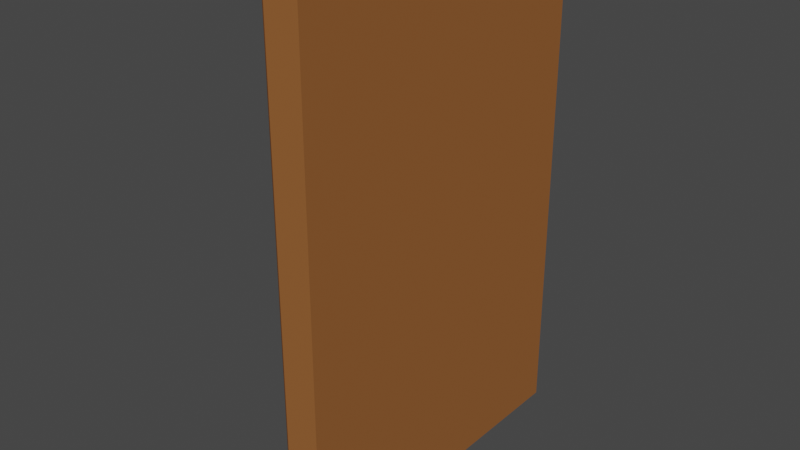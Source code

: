 # Source: 022_wall_deco_vert_1_joint_var3.blend  (saved by Blender 2.90.8; exported with 4.5.12 LTS)
import bpy
from mathutils import Matrix  # noqa: F401  (used for matrix-valued properties, if any)

bpy.ops.wm.read_factory_settings(use_empty=True)
scene = bpy.context.scene
scene.name = 'Scene'

# ---- collections
col_022_wall_deco_vert_1_joint_var3 = bpy.data.collections.new('022_wall_deco_vert_1_joint_var3'); scene.collection.children.link(col_022_wall_deco_vert_1_joint_var3)

# ---- materials (node trees are filled in below, after node groups)
mat_wood_001 = bpy.data.materials.new('Wood.001')
mat_wood_001.use_transparent_shadow = False

# ---- node groups
ng_auto_smooth = bpy.data.node_groups.new('Auto Smooth', 'GeometryNodeTree')
_s = ng_auto_smooth.interface.new_socket(name='Geometry', in_out='OUTPUT', socket_type='NodeSocketGeometry')
_s = ng_auto_smooth.interface.new_socket(name='Geometry', in_out='INPUT', socket_type='NodeSocketGeometry')
_s = ng_auto_smooth.interface.new_socket(name='Angle', in_out='INPUT', socket_type='NodeSocketFloat')
_s.subtype = 'ANGLE'
_s.min_value = 0.0
_s.max_value = 3.142
ng_auto_smooth.is_modifier = True
_N = ng_auto_smooth.nodes; _L = ng_auto_smooth.links
n0 = _N.new('NodeGroupOutput'); n0.name = 'Group Output'; n0.location = (480, -100)
n1 = _N.new('NodeGroupInput'); n1.name = 'Group Input'; n1.location = (-420, -300)
n2 = _N.new('NodeGroupInput'); n2.name = 'Group Input.001'; n2.location = (-60, -100)
n3 = _N.new('GeometryNodeSetShadeSmooth'); n3.name = 'Set Shade Smooth'; n3.location = (120, -100)
n3.domain = 'EDGE'
n4 = _N.new('GeometryNodeSetShadeSmooth'); n4.name = 'Set Shade Smooth.001'; n4.location = (300, -100)
n5 = _N.new('GeometryNodeInputMeshEdgeAngle'); n5.name = 'Edge Angle'; n5.location = (-420, -220)
n6 = _N.new('GeometryNodeInputEdgeSmooth'); n6.name = 'Is Edge Smooth'; n6.location = (-60, -160)
n7 = _N.new('GeometryNodeInputShadeSmooth'); n7.name = 'Is Face Smooth'; n7.location = (-240, -340)
n8 = _N.new('FunctionNodeBooleanMath'); n8.name = 'Boolean Math'; n8.location = (-60, -220)
n9 = _N.new('FunctionNodeCompare'); n9.name = 'Compare'; n9.location = (-240, -180)
n9.operation = 'LESS_EQUAL'
_L.new(n5.outputs[0], n9.inputs[0])
_L.new(n4.outputs[0], n0.inputs[0])
_L.new(n1.outputs[1], n9.inputs[1])
_L.new(n9.outputs[0], n8.inputs[0])
_L.new(n7.outputs[0], n8.inputs[1])
_L.new(n2.outputs[0], n3.inputs[0])
_L.new(n6.outputs[0], n3.inputs[1])
_L.new(n3.outputs[0], n4.inputs[0])
_L.new(n8.outputs[0], n3.inputs[2])
n0.is_active_output = True

# ---- material node trees
mat_wood_001.use_nodes = True; mat_wood_001.node_tree.nodes.clear()
_N = mat_wood_001.node_tree.nodes; _L = mat_wood_001.node_tree.links
n0 = _N.new('ShaderNodeOutputMaterial'); n0.name = 'Material Output'; n0.location = (300, 300)
n1 = _N.new('ShaderNodeBsdfPrincipled'); n1.name = 'Principled BSDF'; n1.location = (10, 300)
n1.distribution = 'GGX'
n1.subsurface_method = 'BURLEY'
n1.inputs[0].default_value = (0.305, 0.1144, 0.0331, 1.0)
n1.inputs[2].default_value = 0.8614
n1.inputs[3].default_value = 1.45
n1.inputs[9].default_value = (0.0, 0.0, 0.0)
n1.inputs[13].default_value = 0.1747
n1.inputs[20].default_value = 0.0
n1.inputs[27].default_value = (0.0, 0.0, 0.0, 1.0)
n1.inputs[28].default_value = 1.0
_L.new(n1.outputs[0], n0.inputs[0])
n0.is_active_output = True

# ---- world
world_world = bpy.data.worlds.new('World'); scene.world = world_world
world_world.use_nodes = True; world_world.node_tree.nodes.clear()
_N = world_world.node_tree.nodes; _L = world_world.node_tree.links
n0 = _N.new('ShaderNodeOutputWorld'); n0.name = 'World Output'; n0.location = (300, 300)
n1 = _N.new('ShaderNodeBackground'); n1.name = 'Background'; n1.location = (10, 300)
n1.inputs[0].default_value = (0.05088, 0.05088, 0.05088, 1.0)
_L.new(n1.outputs[0], n0.inputs[0])
n0.is_active_output = True
world_world.color = (0.05088, 0.05088, 0.05088)
world_world.use_sun_shadow = False
world_world.sun_shadow_jitter_overblur = 0.0

# ---- meshes
me_plane_001 = bpy.data.meshes.new('Plane.001')
me_plane_001.from_pydata([(0.375, 0.375, 1.125), (0.3006, 0.375, 1.125), (0.375, 0.375, 0.75), (0.3254, 0.2774, 0.75), (0.2208, 0.1732, 0.75), (0.1544, 0.06323, 0.75), (0.375, 0.375, 0.8266), (0.3254, 0.2774, 0.8266), (0.2208, 0.1732, 0.8266), (0.1544, 0.06323, 0.8266), (0.2719, 0.227, 0.75), (0.2719, 0.227, 0.8266), (0.3092, 0.3125, 0.75), (0.3092, 0.3125, 0.8266), (0.1828, 0.1285, 0.75), (0.1791, 0.12, 0.8266), (0.375, -5.346e-08, 0.7883), (0.2832, 0.3411, 0.75), (0.2823, 0.3507, 0.75), (0.2814, 0.3462, 0.8266), (0.2823, 0.3507, 0.8266), (0.2832, 0.3411, 0.8266), (0.2814, 0.3449, 0.75), (0.2947, 0.3716, 0.75), (0.3006, 0.375, 0.75), (0.3006, 0.375, 0.8266), (0.2947, 0.3716, 0.8266), (0.3254, 0.2774, 1.027), (0.3092, 0.3125, 1.063), (0.2814, 0.3462, 1.096), (0.2823, 0.3507, 1.101), (0.2832, 0.3411, 1.091), (0.2947, 0.3716, 1.122), (0.3254, 0.05547, 1.027), (0.3254, 0.1109, 1.027), (0.3254, 0.1664, 1.027), (0.3254, 0.2219, 1.027), (0.2164, 0.06083, 0.8968), (0.3094, 0.05739, 0.9724), (0.224, 0.1231, 0.8964), (0.3094, 0.1153, 0.9726), (0.2321, 0.1711, 0.896), (0.3094, 0.1681, 0.9728), (0.285, 0.2254, 0.8956), (0.3045, 0.2232, 0.973), (0.1791, 0.1184, 0.8489), (0.3254, 0.2774, 0.8956), (0.3254, 0.2774, 0.973), (0.3006, 0.375, 0.8956), (0.3006, 0.375, 0.973), (0.2947, 0.3716, 0.8959), (0.2823, 0.3507, 0.8966), (0.2814, 0.3462, 0.8967), (0.2832, 0.3411, 0.8967), (0.3092, 0.3125, 0.8959), (0.2947, 0.3716, 0.9732), (0.2823, 0.3507, 0.9735), (0.2814, 0.3462, 0.9736), (0.2832, 0.3411, 0.9736), (0.3092, 0.3125, 0.9732), (0.375, 0.375, 0.8956), (0.375, 0.375, 0.973), (0.375, -0.375, 1.125), (0.375, -5.038e-08, 1.125), (0.3006, -0.375, 1.125), (0.375, -0.375, 0.75), (0.3254, -0.2774, 0.75), (0.2208, -0.1732, 0.75), (0.1544, -0.06323, 0.75), (0.375, -0.375, 0.8266), (0.3254, -0.2774, 0.8266), (0.2208, -0.1732, 0.8266), (0.1544, -0.06323, 0.8266), (0.1468, -1.973e-08, 0.75), (0.1468, -1.973e-08, 0.8266), (0.2719, -0.227, 0.75), (0.2719, -0.227, 0.8266), (0.3092, -0.3125, 0.75), (0.3092, -0.3125, 0.8266), (0.1828, -0.1285, 0.75), (0.1791, -0.12, 0.8266), (0.2832, -0.3411, 0.75), (0.2823, -0.3507, 0.75), (0.2814, -0.3462, 0.8266), (0.2823, -0.3507, 0.8266), (0.2832, -0.3411, 0.8266), (0.2814, -0.3449, 0.75), (0.2947, -0.3716, 0.75), (0.3006, -0.375, 0.75), (0.3006, -0.375, 0.8266), (0.2947, -0.3716, 0.8266), (0.3254, -4.372e-08, 1.027), (0.3092, -4.155e-08, 1.063), (0.2832, -3.805e-08, 1.091), (0.2823, -3.792e-08, 1.101), (0.2814, -3.78e-08, 1.095), (0.2947, -3.959e-08, 1.122), (0.3006, -4.039e-08, 1.125), (0.3254, -0.2774, 1.027), (0.3092, -0.3125, 1.063), (0.2814, -0.3462, 1.096), (0.2823, -0.3507, 1.101), (0.2832, -0.3411, 1.091), (0.2947, -0.3716, 1.122), (0.3254, -0.05547, 1.027), (0.3254, -0.1109, 1.027), (0.3254, -0.1664, 1.027), (0.3254, -0.2219, 1.027), (0.2114, -2.84e-08, 0.8969), (0.3094, -4.157e-08, 0.9724), (0.2164, -0.06083, 0.8968), (0.3094, -0.05739, 0.9724), (0.224, -0.1231, 0.8964), (0.3094, -0.1153, 0.9726), (0.2321, -0.1711, 0.896), (0.3094, -0.1681, 0.9728), (0.285, -0.2254, 0.8956), (0.3045, -0.2232, 0.973), (0.1791, -0.1184, 0.8489), (0.3254, -0.2774, 0.8956), (0.3254, -0.2774, 0.973), (0.3006, -0.375, 0.8956), (0.3006, -0.375, 0.973), (0.2947, -0.3716, 0.8959), (0.2823, -0.3507, 0.8966), (0.2814, -0.3462, 0.8967), (0.2832, -0.3411, 0.8967), (0.3092, -0.3125, 0.8959), (0.2947, -0.3716, 0.9732), (0.2823, -0.3507, 0.9735), (0.2814, -0.3462, 0.9736), (0.2832, -0.3411, 0.9736), (0.3092, -0.3125, 0.9732), (0.375, -0.375, 0.8956), (0.375, -0.375, 0.973), (0.375, -5.038e-08, 0.0), (0.3159, -4.244e-08, 0.0), (0.1468, -1.973e-08, 0.0), (0.2719, 0.227, 0.0), (0.2208, 0.1732, 0.0), (0.1828, 0.1285, 0.0), (0.1544, 0.06323, 0.0), (0.3254, 0.2774, 0.0), (0.3092, 0.3125, 0.0), (0.375, 0.2907, 0.0), (0.2814, 0.3449, 0.0), (0.312, 0.3501, 0.0), (0.2823, 0.3507, 0.0), (0.2832, 0.3411, 0.0), (0.3006, 0.375, 0.0), (0.2947, 0.3716, 0.0), (0.375, 0.375, 0.0), (0.2719, -0.227, 0.0), (0.2208, -0.1732, 0.0), (0.1828, -0.1285, 0.0), (0.1544, -0.06323, 0.0), (0.3254, -0.2774, 0.0), (0.3092, -0.3125, 0.0), (0.375, -0.2907, 0.0), (0.2814, -0.3449, 0.0), (0.312, -0.3501, 0.0), (0.2823, -0.3507, 0.0), (0.2832, -0.3411, 0.0), (0.3006, -0.375, 0.0), (0.2947, -0.3716, 0.0), (0.375, -0.375, 0.0)], [], [(59, 47, 27, 28), (16, 61, 0, 63), (61, 49, 1, 0), (57, 58, 31, 29), (56, 57, 29, 30), (58, 59, 28, 31), (49, 55, 32, 1), (55, 56, 30, 32), (13, 12, 3, 7), (11, 10, 4, 8), (15, 14, 5, 9), (66, 156, 157, 77), (9, 5, 73, 74), (6, 16, 2), (16, 158, 135), (6, 2, 24, 25), (16, 144, 151, 2), (75, 152, 156, 66), (7, 3, 10, 11), (8, 4, 14, 15), (19, 22, 17, 21), (20, 18, 22, 19), (21, 17, 12, 13), (25, 24, 23, 26), (88, 163, 165, 65), (4, 139, 140, 14), (82, 161, 164, 87), (12, 143, 142, 3), (16, 135, 144), (73, 137, 155, 68), (87, 164, 163, 88), (81, 162, 159, 86), (28, 27, 36, 35, 34, 33, 91, 92), (0, 1, 97, 63), (29, 31, 93, 95), (30, 29, 95, 94), (31, 28, 92, 93), (1, 32, 96, 97), (32, 30, 94, 96), (74, 108, 37, 9), (108, 109, 38, 37), (109, 91, 33, 38), (9, 37, 39, 45), (37, 38, 40, 39), (38, 33, 34, 40), (15, 45, 41, 8), (39, 40, 42, 41), (40, 34, 35, 42), (8, 41, 43, 11), (41, 42, 44), (42, 35, 36, 44), (11, 43, 46, 7), (43, 44, 47, 46), (44, 36, 27), (47, 44, 27), (43, 41, 44), (45, 15, 9), (41, 45, 39), (21, 13, 54, 53), (19, 21, 53, 52), (20, 19, 52, 51), (26, 20, 51, 50), (25, 26, 50, 48), (13, 7, 46, 54), (53, 54, 59, 58), (52, 53, 58, 57), (51, 52, 57, 56), (50, 51, 56, 55), (48, 50, 55, 49), (54, 46, 47, 59), (60, 48, 49, 61), (6, 25, 48, 60), (26, 23, 18, 20), (132, 99, 98, 120), (134, 16, 63, 62), (134, 62, 64, 122), (130, 100, 102, 131), (129, 101, 100, 130), (131, 102, 99, 132), (122, 64, 103, 128), (128, 103, 101, 129), (3, 142, 138, 10), (2, 151, 149, 24), (78, 70, 66, 77), (76, 71, 67, 75), (68, 155, 154, 79), (80, 72, 68, 79), (77, 157, 162, 81), (23, 150, 147, 18), (72, 74, 73, 68), (69, 65, 16), (67, 153, 152, 75), (69, 89, 88, 65), (86, 159, 161, 82), (5, 141, 137, 73), (70, 76, 75, 66), (71, 80, 79, 67), (83, 85, 81, 86), (84, 83, 86, 82), (85, 78, 77, 81), (89, 90, 87, 88), (24, 149, 150, 23), (22, 145, 148, 17), (14, 140, 141, 5), (17, 148, 143, 12), (10, 138, 139, 4), (65, 165, 158, 16), (18, 147, 145, 22), (79, 154, 153, 67), (99, 92, 91, 104, 105, 106, 107, 98), (62, 63, 97, 64), (100, 95, 93, 102), (101, 94, 95, 100), (102, 93, 92, 99), (64, 97, 96, 103), (103, 96, 94, 101), (74, 72, 110, 108), (108, 110, 111, 109), (109, 111, 104, 91), (72, 118, 112, 110), (110, 112, 113, 111), (111, 113, 105, 104), (80, 71, 114, 118), (112, 114, 115, 113), (113, 115, 106, 105), (71, 76, 116, 114), (114, 117, 115), (115, 117, 107, 106), (76, 70, 119, 116), (116, 119, 120, 117), (117, 98, 107), (120, 98, 117), (116, 117, 114), (118, 72, 80), (114, 112, 118), (85, 126, 127, 78), (83, 125, 126, 85), (84, 124, 125, 83), (90, 123, 124, 84), (89, 121, 123, 90), (78, 127, 119, 70), (126, 131, 132, 127), (125, 130, 131, 126), (124, 129, 130, 125), (123, 128, 129, 124), (121, 122, 128, 123), (127, 132, 120, 119), (133, 134, 122, 121), (69, 133, 121, 89), (90, 84, 82, 87), (69, 16, 133), (133, 16, 134), (6, 60, 16), (60, 61, 16), (146, 145, 147), (146, 147, 150), (136, 137, 141), (135, 136, 139), (144, 142, 143), (135, 138, 142), (146, 148, 145), (139, 136, 140), (143, 148, 146), (146, 150, 149), (151, 144, 146), (140, 136, 141), (138, 135, 139), (144, 135, 142), (144, 143, 146), (149, 151, 146), (160, 161, 159), (160, 164, 161), (136, 155, 137), (135, 153, 136), (158, 157, 156), (135, 156, 152), (160, 159, 162), (153, 154, 136), (157, 160, 162), (160, 163, 164), (165, 160, 158), (154, 155, 136), (152, 153, 135), (158, 156, 135), (158, 160, 157), (163, 160, 165)])
me_plane_001.polygons.foreach_set('use_smooth', [True] * 186)
_k = set([(0, 1), (0, 61), (0, 63), (1, 32), (1, 49), (1, 97), (2, 6), (2, 151), (3, 7), (3, 142), (6, 60), (7, 46), (9, 45), (9, 74), (19, 22), (19, 52), (22, 145), (24, 25), (24, 149), (25, 48), (27, 28), (27, 36), (27, 44), (27, 47), (28, 31), (29, 30), (29, 31), (29, 57), (29, 95), (30, 32), (33, 34), (33, 91), (34, 35), (35, 36), (41, 44), (41, 45), (46, 47), (48, 49), (52, 57), (60, 61), (62, 63), (62, 64), (62, 134), (64, 97), (64, 103), (64, 122), (65, 69), (65, 165), (66, 70), (66, 156), (69, 133), (70, 119), (72, 74), (72, 118), (83, 86), (83, 125), (86, 159), (88, 89), (88, 163), (89, 121), (91, 104), (95, 100), (98, 99), (98, 107), (98, 117), (98, 120), (99, 102), (100, 101), (100, 102), (100, 130), (101, 103), (104, 105), (105, 106), (106, 107), (114, 117), (114, 118), (119, 120), (121, 122), (125, 130), (133, 134), (135, 144), (135, 158), (137, 141), (137, 155), (138, 139), (138, 142), (139, 140), (140, 141), (142, 143), (143, 148), (144, 151), (145, 147), (145, 148), (147, 150), (149, 150), (149, 151), (152, 153), (152, 156), (153, 154), (154, 155), (156, 157), (157, 162), (158, 165), (159, 161), (159, 162), (161, 164), (163, 164), (163, 165)])
me_plane_001.attributes.new('sharp_edge', 'BOOLEAN', 'EDGE').data.foreach_set('value', [ (min(e.vertices), max(e.vertices)) in _k for e in me_plane_001.edges])
_uv = me_plane_001.uv_layers.new(name='UVMap')
_uv.uv.foreach_set('vector', [0.8266, 0.0, 0.8333, 0.0, 1.0, 0.0, 1.0, 0.0, 0.5, 0.05214, 0.8333, 0.0, 1.0, 0.0, 1.0, 0.0582, 0.8333, 0.0, 0.8333, 0.0, 1.0, 0.0, 1.0, 0.0, 0.7956, 0.0, 0.8, 0.0, 1.0, 0.0, 1.0, 0.0, 0.7918, 0.0, 0.7956, 0.0, 1.0, 0.0, 1.0, 0.0, 0.8, 0.0, 0.8266, 0.0, 1.0, 0.0, 1.0, 0.0, 0.8333, 0.0, 0.7747, 0.0, 1.0, 0.0, 1.0, 0.0, 0.7747, 0.0, 0.7918, 0.0, 1.0, 0.0, 1.0, 0.0, 0.5, 0.0, 1.0, 0.0, 1.0, 0.0, 0.5, 0.0, 0.5, 0.0, 1.0, 0.0, 1.0, 0.0, 0.5, 0.0, 0.5, 0.0, 1.0, 0.0, 1.0, 0.0, 0.5, 0.0, 1.0, 0.0, 1.0, 0.0, 1.0, 0.0, 1.0, 0.0, 0.5, 0.0, 1.0, 0.0, 1.0, 0.5, 0.5, 0.5, 0.5, 0.0, 0.5, 0.05214, 1.0, 0.0, 1.0, 0.5, 1.0, 0.1741, 1.0, 0.5, 0.5, 0.0, 1.0, 0.0, 1.0, 0.0, 0.5, 0.0, 1.0, 0.0582, 1.0, 0.0582, 1.0, 0.0, 1.0, 0.0, 1.0, 0.0, 1.0, 0.0, 1.0, 0.0, 1.0, 0.0, 0.5, 0.0, 1.0, 0.0, 1.0, 0.0, 0.5, 0.0, 0.5, 0.0, 1.0, 0.0, 1.0, 0.0, 0.5, 0.0, 0.5, 0.0, 1.0, 0.0, 1.0, 0.0, 0.5, 0.0, 0.5, 0.0, 1.0, 0.0, 1.0, 0.0, 0.5, 0.0, 0.5, 0.0, 1.0, 0.0, 1.0, 0.0, 0.5, 0.0, 0.5, 0.0, 1.0, 0.0, 1.0, 0.0, 0.5, 0.0, 1.0, 0.0, 1.0, 0.0, 1.0, 0.0, 1.0, 0.0, 1.0, 0.0, 1.0, 0.0, 1.0, 0.0, 1.0, 0.0, 1.0, 0.0, 1.0, 0.0, 1.0, 0.0, 1.0, 0.0, 1.0, 0.0, 1.0, 0.0, 1.0, 0.0, 1.0, 0.0, 1.0, 0.1741, 1.0, 0.5, 1.0, 0.1741, 1.0, 0.5, 1.0, 0.5, 1.0, 0.0, 1.0, 0.0, 1.0, 0.0, 1.0, 0.0, 1.0, 0.0, 1.0, 0.0, 1.0, 0.0, 1.0, 0.0, 1.0, 0.0, 1.0, 0.0, 0.5, 0.0, 0.5, 0.0, 0.6, 0.0, 0.7, 0.0, 0.8, 0.0, 0.9, 0.0, 1.0, 0.0, 1.0, 0.0, 0.5, 0.0, 0.5, 0.0, 1.0, 0.0, 1.0, 0.0, 0.5, 0.0, 0.5, 0.0, 1.0, 0.0, 1.0, 0.0, 0.5, 0.0, 0.5, 0.0, 1.0, 0.0, 1.0, 0.0, 0.5, 0.0, 0.5, 0.0, 1.0, 0.0, 1.0, 0.0, 0.5, 0.0, 0.5, 0.0, 1.0, 0.0, 1.0, 0.0, 0.5, 0.0, 0.5, 0.0, 1.0, 0.0, 1.0, 0.0, 0.0, 0.0, 0.0, 0.0, 0.0, 0.0, 0.0, 0.0, 0.0, 0.0, 0.0, 0.0, 0.0, 0.0, 0.0, 0.0, 0.0, 0.0, 0.0, 0.0, 0.0, 0.0, 0.0, 0.0, 0.0, 0.0, 0.0, 0.0, 0.0, 0.0, 0.0, 0.0, 0.0, 0.0, 0.0, 0.0, 0.0, 0.0, 0.0, 0.0, 0.0, 0.0, 0.0, 0.0, 0.0, 0.0, 0.0, 0.0, 0.0, 0.0, 0.0, 0.0, 0.0, 0.0, 0.0, 0.0, 0.0, 0.0, 0.0, 0.0, 0.0, 0.0, 0.0, 0.0, 0.0, 0.0, 0.0, 0.0, 0.0, 0.0, 0.0, 0.0, 0.0, 0.0, 0.0, 0.0, 0.0, 0.0, 0.0, 0.0, 0.0, 0.0, 0.0, 0.0, 0.0, 0.0, 0.0, 0.0, 0.0, 0.0, 0.0, 0.0, 0.0, 0.0, 0.0, 0.0, 0.0, 0.0, 0.0, 0.0, 0.0, 0.0, 0.0, 0.0, 0.0, 0.0, 0.0, 0.0, 0.0, 0.0, 0.0, 0.0, 0.0, 0.0, 0.0, 0.0, 0.0, 0.0, 0.0, 0.0, 0.0, 0.0, 0.0, 0.0, 0.0, 0.0, 0.0, 0.0, 0.0, 0.0, 0.0, 0.0, 0.0, 0.0, 0.0, 0.0, 0.0, 0.0, 0.0, 0.0, 0.5, 0.0, 0.5, 0.0, 0.6544, 0.0, 0.6432, 0.0, 0.5, 0.0, 0.5, 0.0, 0.6432, 0.0, 0.6411, 0.0, 0.5, 0.0, 0.5, 0.0, 0.6411, 0.0, 0.6391, 0.0, 0.5, 0.0, 0.5, 0.0, 0.6391, 0.0, 0.6298, 0.0, 0.5, 0.0, 0.5, 0.0, 0.6298, 0.0, 0.6667, 0.0, 0.5, 0.0, 0.5, 0.0, 0.6667, 0.0, 0.6544, 0.0, 0.6432, 0.0, 0.6544, 0.0, 0.8266, 0.0, 0.8, 0.0, 0.6411, 0.0, 0.6432, 0.0, 0.8, 0.0, 0.7956, 0.0, 0.6391, 0.0, 0.6411, 0.0, 0.7956, 0.0, 0.7918, 0.0, 0.6298, 0.0, 0.6391, 0.0, 0.7918, 0.0, 0.7747, 0.0, 0.6667, 0.0, 0.6298, 0.0, 0.7747, 0.0, 0.8333, 0.0, 0.6544, 0.0, 0.6667, 0.0, 0.8333, 0.0, 0.8266, 0.0, 0.6667, 0.0, 0.6667, 0.0, 0.8333, 0.0, 0.8333, 0.0, 0.5, 0.0, 0.5, 0.0, 0.6667, 0.0, 0.6667, 0.0, 0.5, 0.0, 1.0, 0.0, 1.0, 0.0, 0.5, 0.0, 0.8266, 0.0, 1.0, 0.0, 1.0, 0.0, 0.8333, 0.0, 0.8333, 0.0, 0.5, 0.05214, 1.0, 0.0582, 1.0, 0.0, 0.8333, 0.0, 1.0, 0.0, 1.0, 0.0, 0.8333, 0.0, 0.7956, 0.0, 1.0, 0.0, 1.0, 0.0, 0.8, 0.0, 0.7918, 0.0, 1.0, 0.0, 1.0, 0.0, 0.7956, 0.0, 0.8, 0.0, 1.0, 0.0, 1.0, 0.0, 0.8266, 0.0, 0.8333, 0.0, 1.0, 0.0, 1.0, 0.0, 0.7747, 0.0, 0.7747, 0.0, 1.0, 0.0, 1.0, 0.0, 0.7918, 0.0, 1.0, 0.0, 1.0, 0.0, 1.0, 0.0, 1.0, 0.0, 1.0, 0.0, 1.0, 0.0, 1.0, 0.0, 1.0, 0.0, 0.5, 0.0, 0.5, 0.0, 1.0, 0.0, 1.0, 0.0, 0.5, 0.0, 0.5, 0.0, 1.0, 0.0, 1.0, 0.0, 1.0, 0.0, 1.0, 0.0, 1.0, 0.0, 1.0, 0.0, 0.5, 0.0, 0.5, 0.0, 1.0, 0.0, 1.0, 0.0, 1.0, 0.0, 1.0, 0.0, 1.0, 0.0, 1.0, 0.0, 1.0, 0.0, 1.0, 0.0, 1.0, 0.0, 1.0, 0.0, 0.5, 0.0, 0.5, 0.5, 1.0, 0.5, 1.0, 0.0, 0.5, 0.0, 1.0, 0.0, 1.0, 0.0582, 1.0, 0.0, 1.0, 0.0, 1.0, 0.0, 1.0, 0.0, 0.5, 0.0, 0.5, 0.0, 1.0, 0.0, 1.0, 0.0, 1.0, 0.0, 1.0, 0.0, 1.0, 0.0, 1.0, 0.0, 1.0, 0.0, 1.0, 0.0, 1.0, 0.5, 1.0, 0.5, 0.5, 0.0, 0.5, 0.0, 1.0, 0.0, 1.0, 0.0, 0.5, 0.0, 0.5, 0.0, 1.0, 0.0, 1.0, 0.0, 0.5, 0.0, 0.5, 0.0, 1.0, 0.0, 1.0, 0.0, 0.5, 0.0, 0.5, 0.0, 1.0, 0.0, 1.0, 0.0, 0.5, 0.0, 0.5, 0.0, 1.0, 0.0, 1.0, 0.0, 0.5, 0.0, 0.5, 0.0, 1.0, 0.0, 1.0, 0.0, 1.0, 0.0, 1.0, 0.0, 1.0, 0.0, 1.0, 0.0, 1.0, 0.0, 1.0, 0.0, 1.0, 0.0, 1.0, 0.0, 1.0, 0.0, 1.0, 0.0, 1.0, 0.0, 1.0, 0.0, 1.0, 0.0, 1.0, 0.0, 1.0, 0.0, 1.0, 0.0, 1.0, 0.0, 1.0, 0.0, 1.0, 0.0, 1.0, 0.0, 1.0, 0.0, 1.0, 0.0, 1.0, 0.0582, 1.0, 0.0582, 1.0, 0.0, 1.0, 0.0, 1.0, 0.0, 1.0, 0.0, 1.0, 0.0, 1.0, 0.0, 1.0, 0.0, 1.0, 0.0, 0.5, 0.0, 1.0, 0.0, 1.0, 0.0, 0.9, 0.0, 0.8, 0.0, 0.7, 0.0, 0.6, 0.0, 0.5, 0.0, 0.5, 0.0, 1.0, 0.0, 1.0, 0.0, 0.5, 0.0, 0.5, 0.0, 1.0, 0.0, 1.0, 0.0, 0.5, 0.0, 0.5, 0.0, 1.0, 0.0, 1.0, 0.0, 0.5, 0.0, 0.5, 0.0, 1.0, 0.0, 1.0, 0.0, 0.5, 0.0, 0.5, 0.0, 1.0, 0.0, 1.0, 0.0, 0.5, 0.0, 0.5, 0.0, 1.0, 0.0, 1.0, 0.0, 0.5, 0.0, 0.0, 0.0, 0.0, 0.0, 0.0, 0.0, 0.0, 0.0, 0.0, 0.0, 0.0, 0.0, 0.0, 0.0, 0.0, 0.0, 0.0, 0.0, 0.0, 0.0, 0.0, 0.0, 0.0, 0.0, 0.0, 0.0, 0.0, 0.0, 0.0, 0.0, 0.0, 0.0, 0.0, 0.0, 0.0, 0.0, 0.0, 0.0, 0.0, 0.0, 0.0, 0.0, 0.0, 0.0, 0.0, 0.0, 0.0, 0.0, 0.0, 0.0, 0.0, 0.0, 0.0, 0.0, 0.0, 0.0, 0.0, 0.0, 0.0, 0.0, 0.0, 0.0, 0.0, 0.0, 0.0, 0.0, 0.0, 0.0, 0.0, 0.0, 0.0, 0.0, 0.0, 0.0, 0.0, 0.0, 0.0, 0.0, 0.0, 0.0, 0.0, 0.0, 0.0, 0.0, 0.0, 0.0, 0.0, 0.0, 0.0, 0.0, 0.0, 0.0, 0.0, 0.0, 0.0, 0.0, 0.0, 0.0, 0.0, 0.0, 0.0, 0.0, 0.0, 0.0, 0.0, 0.0, 0.0, 0.0, 0.0, 0.0, 0.0, 0.0, 0.0, 0.0, 0.0, 0.0, 0.0, 0.0, 0.0, 0.0, 0.0, 0.0, 0.0, 0.0, 0.0, 0.0, 0.0, 0.0, 0.0, 0.0, 0.0, 0.0, 0.0, 0.0, 0.0, 0.0, 0.0, 0.0, 0.0, 0.0, 0.5, 0.0, 0.6432, 0.0, 0.6544, 0.0, 0.5, 0.0, 0.5, 0.0, 0.6411, 0.0, 0.6432, 0.0, 0.5, 0.0, 0.5, 0.0, 0.6391, 0.0, 0.6411, 0.0, 0.5, 0.0, 0.5, 0.0, 0.6298, 0.0, 0.6391, 0.0, 0.5, 0.0, 0.5, 0.0, 0.6667, 0.0, 0.6298, 0.0, 0.5, 0.0, 0.5, 0.0, 0.6544, 0.0, 0.6667, 0.0, 0.5, 0.0, 0.6432, 0.0, 0.8, 0.0, 0.8266, 0.0, 0.6544, 0.0, 0.6411, 0.0, 0.7956, 0.0, 0.8, 0.0, 0.6432, 0.0, 0.6391, 0.0, 0.7918, 0.0, 0.7956, 0.0, 0.6411, 0.0, 0.6298, 0.0, 0.7747, 0.0, 0.7918, 0.0, 0.6391, 0.0, 0.6667, 0.0, 0.8333, 0.0, 0.7747, 0.0, 0.6298, 0.0, 0.6544, 0.0, 0.8266, 0.0, 0.8333, 0.0, 0.6667, 0.0, 0.6667, 0.0, 0.8333, 0.0, 0.8333, 0.0, 0.6667, 0.0, 0.5, 0.0, 0.6667, 0.0, 0.6667, 0.0, 0.5, 0.0, 0.5, 0.0, 0.5, 0.0, 1.0, 0.0, 1.0, 0.0, 0.5, 0.0, 0.5, 0.05214, 0.6667, 0.0, 0.6667, 0.0, 0.5, 0.05214, 0.8333, 0.0, 0.5, 0.0, 0.6667, 0.0, 0.5, 0.05214, 0.6667, 0.0, 0.8333, 0.0, 0.5, 0.05214, 1.0, 0.03494, 1.0, 0.003605, 1.0, 0.0, 1.0, 0.03455, 1.0, 0.0, 1.0, 0.0, 1.0, 0.5, 1.0, 0.5, 1.0, 0.0, 1.0, 0.5, 1.0, 0.5, 1.0, 0.0, 1.0, 0.1741, 1.0, 0.0, 1.0, 0.0, 1.0, 0.5, 1.0, 0.0, 1.0, 0.0, 1.0, 0.03198, 1.0, 0.0, 1.0, 0.003605, 1.0, 0.0, 1.0, 0.5, 1.0, 0.0, 1.0, 0.0, 1.0, 0.0, 1.0, 0.03198, 1.0, 0.03641, 1.0, 0.0, 1.0, 0.0, 1.0, 0.0, 1.0, 0.0582, 1.0, 0.03598, 1.0, 0.0, 1.0, 0.5, 1.0, 0.0, 1.0, 0.0, 1.0, 0.5, 1.0, 0.0, 1.0, 0.1741, 1.0, 0.5, 1.0, 0.0, 1.0, 0.1124, 1.0, 0.0, 1.0, 0.03198, 1.0, 0.0, 1.0, 0.0, 1.0, 0.03598, 1.0, 0.03494, 1.0, 0.0, 1.0, 0.003605, 1.0, 0.03455, 1.0, 0.0, 1.0, 0.0, 1.0, 0.5, 1.0, 0.0, 1.0, 0.5, 1.0, 0.5, 1.0, 0.0, 1.0, 0.5, 1.0, 0.1741, 1.0, 0.0, 1.0, 0.0, 1.0, 0.5, 1.0, 0.0, 1.0, 0.0, 1.0, 0.03198, 1.0, 0.003605, 1.0, 0.0, 1.0, 0.0, 1.0, 0.0, 1.0, 0.5, 1.0, 0.0, 1.0, 0.03198, 1.0, 0.0, 1.0, 0.03641, 1.0, 0.0, 1.0, 0.0, 1.0, 0.0, 1.0, 0.03598, 1.0, 0.0582, 1.0, 0.0, 1.0, 0.0, 1.0, 0.5, 1.0, 0.0, 1.0, 0.0, 1.0, 0.5, 1.0, 0.1741, 1.0, 0.0, 1.0, 0.5, 1.0, 0.1124, 1.0, 0.03198, 1.0, 0.0, 1.0, 0.0, 1.0, 0.03598, 1.0, 0.0])
me_plane_001.materials.append(mat_wood_001)
me_plane_001.use_remesh_fix_poles = True
me_plane_001.use_remesh_preserve_attributes = False
me_plane_001.use_mirror_vertex_groups = False
me_plane_001.update()

# ---- objects
ob_wall_deco = bpy.data.objects.new('wall_deco', me_plane_001)

# ---- transforms, parenting, visibility, modifiers, constraints
ob_wall_deco.location = (0.0, 0.0, 0.0)
ob_wall_deco.lineart.crease_threshold = 0.0
_m = ob_wall_deco.modifiers.new('Auto Smooth', 'NODES')
_m.node_group = ng_auto_smooth
_gi = [s.identifier for s in ng_auto_smooth.interface.items_tree if s.item_type == 'SOCKET' and s.in_out == 'INPUT']
_m[_gi[1]] = 3.142  # Angle

# ---- collection membership
col_022_wall_deco_vert_1_joint_var3.objects.link(ob_wall_deco)

# ---- scene / render settings (as saved in the file)
scene.frame_start = 1; scene.frame_end = 250; scene.frame_set(99)
scene.render.engine = 'BLENDER_EEVEE_NEXT'
scene.cycles.use_denoising = False
scene.cycles.samples = 128
scene.cycles.sampling_pattern = 'TABULATED_SOBOL'
scene.cycles.use_adaptive_sampling = False
scene.cycles.use_light_tree = False
scene.view_settings.view_transform = 'Filmic'
bpy.context.view_layer.update()

# ---- added for rendering (the .blend has no active camera and no usable light): camera, sun
cam_auto = bpy.data.cameras.new('AutoCamera')
cam_auto.lens = 50.0
cam_auto.sensor_width = 36.0
cam_auto.clip_end = 1000.0
ob_auto_camera = bpy.data.objects.new('AutoCamera', cam_auto)
scene.collection.objects.link(ob_auto_camera)
ob_auto_camera.location = (1.52958, -1.5224, 1.57743)
ob_auto_camera.rotation_euler = (1.09748, -7.21219e-08, 0.694738)
scene.camera = ob_auto_camera
light_auto_sun = bpy.data.lights.new('AutoSun', 'SUN')
light_auto_sun.energy = 3.0
light_auto_sun.angle = 0.0523599
ob_auto_sun = bpy.data.objects.new('AutoSun', light_auto_sun)
scene.collection.objects.link(ob_auto_sun)
ob_auto_sun.rotation_euler = (0.872665, 0.174533, 0.523599)
bpy.context.view_layer.update()

